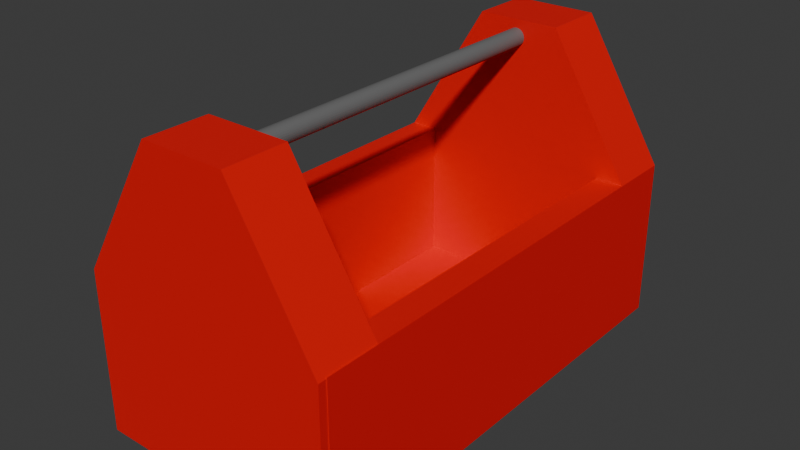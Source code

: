 # Source: toolbox.blend  (saved by Blender 4.0.36; exported with 4.5.12 LTS)
import bpy
from mathutils import Matrix  # noqa: F401  (used for matrix-valued properties, if any)

bpy.ops.wm.read_factory_settings(use_empty=True)
scene = bpy.context.scene
scene.name = 'Scene'

# ---- collections
col_collection = bpy.data.collections.new('Collection'); scene.collection.children.link(col_collection)

# ---- materials (node trees are filled in below, after node groups)
mat_material_001 = bpy.data.materials.new('Material.001')
mat_material_001.use_transparent_shadow = False
mat_material = bpy.data.materials.new('Material')
mat_material.alpha_threshold = 0.0
mat_material.use_transparent_shadow = False
mat_material.roughness = 0.5
mat_material.line_color = (0.0, 0.0, 0.0, 1.0)

# ---- material node trees
mat_material_001.use_nodes = True; mat_material_001.node_tree.nodes.clear()
_N = mat_material_001.node_tree.nodes; _L = mat_material_001.node_tree.links
n0 = _N.new('ShaderNodeBsdfPrincipled'); n0.name = 'Principled BSDF'; n0.location = (10, 300)
n0.inputs[0].default_value = (0.1519, 0.1519, 0.1519, 1.0)
n0.inputs[3].default_value = 1.45
n1 = _N.new('ShaderNodeOutputMaterial'); n1.name = 'Material Output'; n1.location = (300, 300)
_L.new(n0.outputs[0], n1.inputs[0])
n1.is_active_output = True
mat_material.use_nodes = True; mat_material.node_tree.nodes.clear()
_N = mat_material.node_tree.nodes; _L = mat_material.node_tree.links
n0 = _N.new('ShaderNodeOutputMaterial'); n0.name = 'Material Output'; n0.location = (300, 300)
n1 = _N.new('ShaderNodeBsdfPrincipled'); n1.name = 'Principled BSDF'; n1.location = (10, 300)
n1.inputs[0].default_value = (0.8002, 0.0, 0.001472, 1.0)
n1.inputs[3].default_value = 1.45
_L.new(n1.outputs[0], n0.inputs[0])
n0.is_active_output = True

# ---- world
world_world = bpy.data.worlds.new('World'); scene.world = world_world
world_world.use_nodes = True; world_world.node_tree.nodes.clear()
_N = world_world.node_tree.nodes; _L = world_world.node_tree.links
n0 = _N.new('ShaderNodeOutputWorld'); n0.name = 'World Output'; n0.location = (300, 300)
n1 = _N.new('ShaderNodeBackground'); n1.name = 'Background'; n1.location = (10, 300)
n1.inputs[0].default_value = (0.05088, 0.05088, 0.05088, 1.0)
_L.new(n1.outputs[0], n0.inputs[0])
n0.is_active_output = True
world_world.color = (0.05088, 0.05088, 0.05088)
world_world.use_sun_shadow = False
world_world.sun_shadow_jitter_overblur = 0.0

# ---- meshes
me_cylinder_001 = bpy.data.meshes.new('Cylinder.001')
me_cylinder_001.from_pydata([(0.0, 1.0, -1.0), (0.0, 1.0, 1.0), (0.1951, 0.9808, -1.0), (0.1951, 0.9808, 1.0), (0.3827, 0.9239, -1.0), (0.3827, 0.9239, 1.0), (0.5556, 0.8315, -1.0), (0.5556, 0.8315, 1.0), (0.7071, 0.7071, -1.0), (0.7071, 0.7071, 1.0), (0.8315, 0.5556, -1.0), (0.8315, 0.5556, 1.0), (0.9239, 0.3827, -1.0), (0.9239, 0.3827, 1.0), (0.9808, 0.1951, -1.0), (0.9808, 0.1951, 1.0), (1.0, 0.0, -1.0), (1.0, 0.0, 1.0), (0.9808, -0.1951, -1.0), (0.9808, -0.1951, 1.0), (0.9239, -0.3827, -1.0), (0.9239, -0.3827, 1.0), (0.8315, -0.5556, -1.0), (0.8315, -0.5556, 1.0), (0.7071, -0.7071, -1.0), (0.7071, -0.7071, 1.0), (0.5556, -0.8315, -1.0), (0.5556, -0.8315, 1.0), (0.3827, -0.9239, -1.0), (0.3827, -0.9239, 1.0), (0.1951, -0.9808, -1.0), (0.1951, -0.9808, 1.0), (0.0, -1.0, -1.0), (0.0, -1.0, 1.0), (-0.1951, -0.9808, -1.0), (-0.1951, -0.9808, 1.0), (-0.3827, -0.9239, -1.0), (-0.3827, -0.9239, 1.0), (-0.5556, -0.8315, -1.0), (-0.5556, -0.8315, 1.0), (-0.7071, -0.7071, -1.0), (-0.7071, -0.7071, 1.0), (-0.8315, -0.5556, -1.0), (-0.8315, -0.5556, 1.0), (-0.9239, -0.3827, -1.0), (-0.9239, -0.3827, 1.0), (-0.9808, -0.1951, -1.0), (-0.9808, -0.1951, 1.0), (-1.0, 0.0, -1.0), (-1.0, 0.0, 1.0), (-0.9808, 0.1951, -1.0), (-0.9808, 0.1951, 1.0), (-0.9239, 0.3827, -1.0), (-0.9239, 0.3827, 1.0), (-0.8315, 0.5556, -1.0), (-0.8315, 0.5556, 1.0), (-0.7071, 0.7071, -1.0), (-0.7071, 0.7071, 1.0), (-0.5556, 0.8315, -1.0), (-0.5556, 0.8315, 1.0), (-0.3827, 0.9239, -1.0), (-0.3827, 0.9239, 1.0), (-0.1951, 0.9808, -1.0), (-0.1951, 0.9808, 1.0), (0.1951, 0.9808, 1.0), (0.0, 1.0, 1.0), (0.3827, 0.9239, 1.0), (0.5556, 0.8315, 1.0), (0.7071, 0.7071, 1.0), (0.8315, 0.5556, 1.0), (0.9239, 0.3827, 1.0), (0.9808, 0.1951, 1.0), (1.0, 0.0, 1.0), (0.9808, -0.1951, 1.0), (0.9239, -0.3827, 1.0), (0.8315, -0.5556, 1.0), (0.7071, -0.7071, 1.0), (0.5556, -0.8315, 1.0), (0.3827, -0.9239, 1.0), (0.1951, -0.9808, 1.0), (0.0, -1.0, 1.0), (-0.1951, -0.9808, 1.0), (-0.3827, -0.9239, 1.0), (-0.5556, -0.8315, 1.0), (-0.7071, -0.7071, 1.0), (-0.8315, -0.5556, 1.0), (-0.9239, -0.3827, 1.0), (-0.9808, -0.1951, 1.0), (-1.0, 0.0, 1.0), (-0.9808, 0.1951, 1.0), (-0.9239, 0.3827, 1.0), (-0.8315, 0.5556, 1.0), (-0.7071, 0.7071, 1.0), (-0.5556, 0.8315, 1.0), (-0.3827, 0.9239, 1.0), (-0.1951, 0.9808, 1.0), (0.1951, 0.9808, 33.6), (6.224e-07, 1.0, 33.6), (0.3827, 0.9239, 33.6), (0.5556, 0.8315, 33.6), (0.7071, 0.7071, 33.6), (0.8315, 0.5556, 33.6), (0.9239, 0.3827, 33.6), (0.9808, 0.1951, 33.6), (1.0, 0.0, 33.6), (0.9808, -0.1951, 33.6), (0.9239, -0.3827, 33.6), (0.8315, -0.5556, 33.6), (0.7071, -0.7071, 33.6), (0.5556, -0.8315, 33.6), (0.3827, -0.9239, 33.6), (0.1951, -0.9808, 33.6), (6.224e-07, -1.0, 33.6), (-0.1951, -0.9808, 33.6), (-0.3827, -0.9239, 33.6), (-0.5556, -0.8315, 33.6), (-0.7071, -0.7071, 33.6), (-0.8315, -0.5556, 33.6), (-0.9239, -0.3827, 33.6), (-0.9808, -0.1951, 33.6), (-1.0, 0.0, 33.6), (-0.9808, 0.1951, 33.6), (-0.9239, 0.3827, 33.6), (-0.8315, 0.5556, 33.6), (-0.7071, 0.7071, 33.6), (-0.5556, 0.8315, 33.6), (-0.3827, 0.9239, 33.6), (-0.1951, 0.9808, 33.6), (-4.784e-07, 1.0, -26.05), (0.1951, 0.9808, -26.05), (0.3827, 0.9239, -26.05), (0.5556, 0.8315, -26.05), (0.7071, 0.7071, -26.05), (0.8315, 0.5556, -26.05), (0.9239, 0.3827, -26.05), (0.9808, 0.1951, -26.05), (1.0, 1.137e-13, -26.05), (0.9808, -0.1951, -26.05), (0.9239, -0.3827, -26.05), (0.8315, -0.5556, -26.05), (0.7071, -0.7071, -26.05), (0.5556, -0.8315, -26.05), (0.3827, -0.9239, -26.05), (0.1951, -0.9808, -26.05), (-4.784e-07, -1.0, -26.05), (-0.1951, -0.9808, -26.05), (-0.3827, -0.9239, -26.05), (-0.5556, -0.8315, -26.05), (-0.7071, -0.7071, -26.05), (-0.8315, -0.5556, -26.05), (-0.9239, -0.3827, -26.05), (-0.9808, -0.1951, -26.05), (-1.0, 1.137e-13, -26.05), (-0.9808, 0.1951, -26.05), (-0.9239, 0.3827, -26.05), (-0.8315, 0.5556, -26.05), (-0.7071, 0.7071, -26.05), (-0.5556, 0.8315, -26.05), (-0.3827, 0.9239, -26.05), (-0.1951, 0.9808, -26.05), (13.81, -12.97, -21.13), (-13.47, -30.57, -21.13), (-13.47, -12.97, -21.13), (-13.47, -30.57, -30.53), (13.81, -12.97, -30.53), (13.81, -30.57, -21.13), (-13.47, -12.97, -30.53), (4.72, -30.57, -21.13), (-4.374, -12.97, -21.13), (4.72, -12.97, -21.13), (4.72, 1.912, -21.13), (-4.374, 1.912, -21.13), (4.72, -12.97, -30.53), (-4.374, -12.97, -30.53), (-4.374, 1.912, -30.53), (4.72, 1.912, -30.53), (4.72, 1.912, -21.13), (-4.374, 1.912, -21.13), (-4.374, 1.912, -30.53), (4.72, 1.912, -30.53), (-4.374, -30.57, -30.53), (13.81, -30.57, -30.53), (-4.374, -30.57, -21.13), (4.72, -30.57, -30.53), (-10.42, -30.57, -30.53), (-10.42, -12.97, -30.53), (-10.42, -30.57, -21.13), (-10.42, -12.97, -21.13), (10.72, -12.97, -21.13), (10.72, -30.57, -21.13), (10.72, -12.97, -30.53), (10.72, -30.57, -30.53), (-13.47, -12.97, -21.13), (-13.47, -30.57, -21.13), (-10.42, -30.57, -21.13), (-10.42, -12.97, -21.13), (-13.47, -12.97, 38.86), (-13.47, -30.57, 38.86), (-10.42, -30.57, 38.86), (-10.42, -12.97, 38.86), (10.72, -12.97, 38.95), (13.81, -12.97, 38.95), (10.72, -30.57, 38.95), (13.81, -30.57, 38.95), (4.72, -28.24, -21.13), (-4.374, -28.24, -21.13), (13.81, -28.24, -21.13), (-4.374, -28.24, -30.53), (-13.47, -28.24, -30.53), (13.81, -28.24, -30.53), (4.72, -28.24, -30.53), (-13.47, -28.24, -21.13), (-10.42, -28.24, -21.13), (-10.42, -28.24, -30.53), (10.72, -28.24, -30.53), (10.72, -28.24, -21.13), (-13.47, -28.24, -21.13), (-10.42, -28.24, -21.13), (-13.47, -28.24, 38.86), (-10.42, -28.24, 38.86), (13.81, -28.24, 38.95), (10.72, -28.24, 38.95), (-10.42, -28.24, -21.13), (-10.42, -28.24, 38.86), (13.44, -28.24, -21.13), (13.44, -30.57, -21.13), (13.44, -28.24, 38.86), (13.44, -30.57, 38.86), (13.76, -13.08, 40.17), (-13.52, -30.69, 40.17), (-13.52, -13.08, 40.17), (-13.52, -30.69, 30.77), (13.76, -13.08, 30.77), (13.76, -30.69, 40.17), (-13.52, -13.08, 30.77), (4.668, -30.69, 40.17), (-4.426, -13.08, 40.17), (4.668, -13.08, 40.17), (4.668, 1.801, 40.17), (-4.426, 1.801, 40.17), (4.668, -13.08, 30.77), (-4.426, -13.08, 30.77), (-4.426, 1.801, 30.77), (4.668, 1.801, 30.77), (4.668, 1.801, 40.17), (-4.426, 1.801, 40.17), (-4.426, 1.801, 30.77), (4.668, 1.801, 30.77), (-4.426, -30.69, 30.77), (13.76, -30.69, 30.77), (-4.426, -30.69, 40.17), (4.668, -30.69, 30.77), (-10.47, -30.69, 30.77), (-10.47, -13.08, 30.77), (-10.47, -30.69, 40.17), (-10.47, -13.08, 40.17), (10.67, -13.08, 40.17), (10.67, -30.69, 40.17), (10.67, -13.08, 30.77), (10.67, -30.69, 30.77), (-13.52, -13.08, 40.17), (-13.52, -30.69, 40.17), (-10.47, -30.69, 40.17), (-10.47, -13.08, 40.17)], [], [(0, 1, 3, 2), (2, 3, 5, 4), (4, 5, 7, 6), (6, 7, 9, 8), (8, 9, 11, 10), (10, 11, 13, 12), (12, 13, 15, 14), (14, 15, 17, 16), (16, 17, 19, 18), (18, 19, 21, 20), (20, 21, 23, 22), (22, 23, 25, 24), (24, 25, 27, 26), (26, 27, 29, 28), (28, 29, 31, 30), (30, 31, 33, 32), (32, 33, 35, 34), (34, 35, 37, 36), (36, 37, 39, 38), (38, 39, 41, 40), (40, 41, 43, 42), (42, 43, 45, 44), (44, 45, 47, 46), (46, 47, 49, 48), (48, 49, 51, 50), (50, 51, 53, 52), (52, 53, 55, 54), (54, 55, 57, 56), (56, 57, 59, 58), (58, 59, 61, 60), (9, 7, 67, 68), (60, 61, 63, 62), (62, 63, 1, 0), (16, 18, 137, 136), (74, 73, 105, 106), (27, 25, 76, 77), (45, 43, 85, 86), (63, 61, 94, 95), (19, 17, 72, 73), (37, 35, 81, 82), (55, 53, 90, 91), (11, 9, 68, 69), (29, 27, 77, 78), (47, 45, 86, 87), (3, 1, 65, 64), (1, 63, 95, 65), (21, 19, 73, 74), (39, 37, 82, 83), (57, 55, 91, 92), (13, 11, 69, 70), (31, 29, 78, 79), (49, 47, 87, 88), (5, 3, 64, 66), (23, 21, 74, 75), (41, 39, 83, 84), (59, 57, 92, 93), (15, 13, 70, 71), (33, 31, 79, 80), (51, 49, 88, 89), (7, 5, 66, 67), (25, 23, 75, 76), (43, 41, 84, 85), (61, 59, 93, 94), (17, 15, 71, 72), (35, 33, 80, 81), (53, 51, 89, 90), (96, 97, 127, 126, 125, 124, 123, 122, 121, 120, 119, 118, 117, 116, 115, 114, 113, 112, 111, 110, 109, 108, 107, 106, 105, 104, 103, 102, 101, 100, 99, 98), (88, 87, 119, 120), (75, 74, 106, 107), (89, 88, 120, 121), (76, 75, 107, 108), (90, 89, 121, 122), (77, 76, 108, 109), (91, 90, 122, 123), (78, 77, 109, 110), (64, 65, 97, 96), (92, 91, 123, 124), (79, 78, 110, 111), (66, 64, 96, 98), (93, 92, 124, 125), (80, 79, 111, 112), (67, 66, 98, 99), (94, 93, 125, 126), (81, 80, 112, 113), (68, 67, 99, 100), (95, 94, 126, 127), (82, 81, 113, 114), (69, 68, 100, 101), (65, 95, 127, 97), (83, 82, 114, 115), (70, 69, 101, 102), (84, 83, 115, 116), (71, 70, 102, 103), (85, 84, 116, 117), (72, 71, 103, 104), (86, 85, 117, 118), (73, 72, 104, 105), (87, 86, 118, 119), (128, 129, 130, 131, 132, 133, 134, 135, 136, 137, 138, 139, 140, 141, 142, 143, 144, 145, 146, 147, 148, 149, 150, 151, 152, 153, 154, 155, 156, 157, 158, 159), (34, 36, 146, 145), (52, 54, 155, 154), (8, 10, 133, 132), (26, 28, 142, 141), (44, 46, 151, 150), (0, 2, 129, 128), (62, 0, 128, 159), (18, 20, 138, 137), (36, 38, 147, 146), (54, 56, 156, 155), (10, 12, 134, 133), (28, 30, 143, 142), (46, 48, 152, 151), (2, 4, 130, 129), (20, 22, 139, 138), (38, 40, 148, 147), (56, 58, 157, 156), (12, 14, 135, 134), (30, 32, 144, 143), (48, 50, 153, 152), (4, 6, 131, 130), (22, 24, 140, 139), (40, 42, 149, 148), (58, 60, 158, 157), (14, 16, 136, 135), (32, 34, 145, 144), (50, 52, 154, 153), (6, 8, 132, 131), (24, 26, 141, 140), (42, 44, 150, 149), (60, 62, 159, 158), (168, 171, 162, 187), (175, 170, 160, 164), (172, 175, 164, 190), (189, 191, 181, 165), (213, 207, 180, 184), (186, 184, 180, 182), (182, 180, 183, 167), (174, 171, 177, 178), (215, 204, 167, 189), (204, 205, 182, 167), (166, 174, 173, 185), (173, 174, 175, 172), (160, 170, 169, 188), (169, 170, 171, 168), (178, 177, 176, 179), (170, 175, 179, 176), (175, 174, 178, 179), (171, 170, 176, 177), (171, 174, 166, 162), (214, 209, 181, 191), (187, 162, 192, 195), (209, 206, 165, 181), (207, 210, 183, 180), (211, 208, 163, 161), (205, 212, 186, 182), (161, 163, 184, 186), (208, 213, 184, 163), (210, 214, 191, 183), (215, 189, 202, 221), (167, 183, 191, 189), (216, 193, 197, 218), (211, 161, 193, 216), (212, 187, 195, 217), (161, 186, 194, 193), (219, 218, 197, 198), (217, 195, 199, 219), (193, 194, 198, 197), (195, 192, 196, 199), (220, 221, 202, 203), (189, 165, 203, 202), (160, 188, 200, 201), (206, 160, 201, 220), (165, 206, 220, 203), (201, 200, 221, 220), (219, 198, 227, 226), (199, 196, 218, 219), (186, 212, 217, 194), (162, 211, 216, 192), (192, 216, 218, 196), (188, 215, 221, 200), (172, 190, 214, 210), (166, 185, 213, 208), (168, 187, 212, 205), (162, 166, 208, 211), (173, 172, 210, 207), (164, 160, 206, 209), (190, 164, 209, 214), (169, 168, 205, 204), (188, 169, 204, 215), (185, 173, 207, 213), (219, 217, 222, 223), (225, 224, 226, 227), (217, 219, 226, 224), (194, 217, 224, 225), (198, 194, 225, 227), (236, 239, 230, 255), (243, 238, 228, 232), (240, 243, 232, 258), (257, 259, 249, 233), (253, 241, 248, 252), (254, 252, 248, 250), (250, 248, 251, 235), (242, 239, 245, 246), (256, 237, 235, 257), (237, 236, 250, 235), (234, 242, 241, 253), (241, 242, 243, 240), (228, 238, 237, 256), (237, 238, 239, 236), (246, 245, 244, 247), (238, 243, 247, 244), (243, 242, 246, 247), (239, 238, 244, 245), (239, 242, 234, 230), (258, 232, 249, 259), (255, 230, 260, 263), (232, 228, 233, 249), (241, 240, 251, 248), (230, 234, 231, 229), (236, 255, 254, 250), (229, 231, 252, 254), (234, 253, 252, 231), (240, 258, 259, 251), (228, 256, 257, 233), (235, 251, 259, 257), (263, 260, 261, 262), (230, 229, 261, 260), (254, 255, 263, 262), (229, 254, 262, 261)])
me_cylinder_001.polygons.foreach_set('material_index', [0, 0, 0, 0, 0, 0, 0, 0, 0, 0, 0, 0, 0, 0, 0, 0, 0, 0, 0, 0, 0, 0, 0, 0, 0, 0, 0, 0, 0, 0, 0, 0, 0, 0, 0, 0, 0, 0, 0, 0, 0, 0, 0, 0, 0, 0, 0, 0, 0, 0, 0, 0, 0, 0, 0, 0, 0, 0, 0, 0, 0, 0, 0, 0, 0, 0, 0, 0, 0, 0, 0, 0, 0, 0, 0, 0, 0, 0, 0, 0, 0, 0, 0, 0, 0, 0, 0, 0, 0, 0, 0, 0, 0, 0, 0, 0, 0, 0, 0, 0, 0, 0, 0, 0, 0, 0, 0, 0, 0, 0, 0, 0, 0, 0, 0, 0, 0, 0, 0, 0, 0, 0, 0, 0, 0, 0, 0, 0, 0, 0, 1, 1, 1, 1, 1, 1, 1, 1, 1, 1, 1, 1, 1, 1, 1, 1, 1, 1, 1, 1, 1, 1, 1, 1, 1, 1, 1, 1, 1, 1, 1, 1, 1, 1, 1, 1, 1, 1, 1, 1, 1, 1, 1, 1, 1, 1, 1, 1, 1, 1, 1, 1, 1, 1, 1, 1, 1, 1, 1, 1, 1, 1, 1, 1, 1, 1, 1, 1, 1, 1, 1, 1, 1, 1, 1, 1, 1, 1, 1, 1, 1, 1, 1, 1, 1, 1, 1, 1, 1, 1, 1, 1, 1, 1, 1, 1, 1, 1, 1])
_uv = me_cylinder_001.uv_layers.new(name='UVMap')
_uv.uv.foreach_set('vector', [1.0, 0.5, 1.0, 1.0, 0.9688, 1.0, 0.9688, 0.5, 0.9688, 0.5, 0.9688, 1.0, 0.9375, 1.0, 0.9375, 0.5, 0.9375, 0.5, 0.9375, 1.0, 0.9062, 1.0, 0.9062, 0.5, 0.9062, 0.5, 0.9062, 1.0, 0.875, 1.0, 0.875, 0.5, 0.875, 0.5, 0.875, 1.0, 0.8438, 1.0, 0.8438, 0.5, 0.8438, 0.5, 0.8438, 1.0, 0.8125, 1.0, 0.8125, 0.5, 0.8125, 0.5, 0.8125, 1.0, 0.7812, 1.0, 0.7812, 0.5, 0.7812, 0.5, 0.7812, 1.0, 0.75, 1.0, 0.75, 0.5, 0.75, 0.5, 0.75, 1.0, 0.7188, 1.0, 0.7188, 0.5, 0.7188, 0.5, 0.7188, 1.0, 0.6875, 1.0, 0.6875, 0.5, 0.6875, 0.5, 0.6875, 1.0, 0.6562, 1.0, 0.6562, 0.5, 0.6562, 0.5, 0.6562, 1.0, 0.625, 1.0, 0.625, 0.5, 0.625, 0.5, 0.625, 1.0, 0.5938, 1.0, 0.5938, 0.5, 0.5938, 0.5, 0.5938, 1.0, 0.5625, 1.0, 0.5625, 0.5, 0.5625, 0.5, 0.5625, 1.0, 0.5312, 1.0, 0.5312, 0.5, 0.5312, 0.5, 0.5312, 1.0, 0.5, 1.0, 0.5, 0.5, 0.5, 0.5, 0.5, 1.0, 0.4688, 1.0, 0.4688, 0.5, 0.4688, 0.5, 0.4688, 1.0, 0.4375, 1.0, 0.4375, 0.5, 0.4375, 0.5, 0.4375, 1.0, 0.4062, 1.0, 0.4062, 0.5, 0.4062, 0.5, 0.4062, 1.0, 0.375, 1.0, 0.375, 0.5, 0.375, 0.5, 0.375, 1.0, 0.3438, 1.0, 0.3438, 0.5, 0.3438, 0.5, 0.3438, 1.0, 0.3125, 1.0, 0.3125, 0.5, 0.3125, 0.5, 0.3125, 1.0, 0.2812, 1.0, 0.2812, 0.5, 0.2812, 0.5, 0.2812, 1.0, 0.25, 1.0, 0.25, 0.5, 0.25, 0.5, 0.25, 1.0, 0.2188, 1.0, 0.2188, 0.5, 0.2188, 0.5, 0.2188, 1.0, 0.1875, 1.0, 0.1875, 0.5, 0.1875, 0.5, 0.1875, 1.0, 0.1562, 1.0, 0.1562, 0.5, 0.1562, 0.5, 0.1562, 1.0, 0.125, 1.0, 0.125, 0.5, 0.125, 0.5, 0.125, 1.0, 0.09375, 1.0, 0.09375, 0.5, 0.09375, 0.5, 0.09375, 1.0, 0.0625, 1.0, 0.0625, 0.5, 0.875, 1.0, 0.9062, 1.0, 0.9062, 1.0, 0.875, 1.0, 0.0625, 0.5, 0.0625, 1.0, 0.03125, 1.0, 0.03125, 0.5, 0.03125, 0.5, 0.03125, 1.0, 0.0, 1.0, 0.0, 0.5, 0.75, 0.5, 0.7188, 0.5, 0.7188, 0.5, 0.75, 0.5, 0.6875, 1.0, 0.7188, 1.0, 0.7188, 1.0, 0.6875, 1.0, 0.5938, 1.0, 0.625, 1.0, 0.625, 1.0, 0.5938, 1.0, 0.3125, 1.0, 0.3438, 1.0, 0.3438, 1.0, 0.3125, 1.0, 0.03125, 1.0, 0.0625, 1.0, 0.0625, 1.0, 0.03125, 1.0, 0.7188, 1.0, 0.75, 1.0, 0.75, 1.0, 0.7188, 1.0, 0.4375, 1.0, 0.4688, 1.0, 0.4688, 1.0, 0.4375, 1.0, 0.1562, 1.0, 0.1875, 1.0, 0.1875, 1.0, 0.1562, 1.0, 0.8438, 1.0, 0.875, 1.0, 0.875, 1.0, 0.8438, 1.0, 0.5625, 1.0, 0.5938, 1.0, 0.5938, 1.0, 0.5625, 1.0, 0.2812, 1.0, 0.3125, 1.0, 0.3125, 1.0, 0.2812, 1.0, 0.9688, 1.0, 1.0, 1.0, 1.0, 1.0, 0.9688, 1.0, 0.0, 1.0, 0.03125, 1.0, 0.03125, 1.0, 0.0, 1.0, 0.6875, 1.0, 0.7188, 1.0, 0.7188, 1.0, 0.6875, 1.0, 0.4062, 1.0, 0.4375, 1.0, 0.4375, 1.0, 0.4062, 1.0, 0.125, 1.0, 0.1562, 1.0, 0.1562, 1.0, 0.125, 1.0, 0.8125, 1.0, 0.8438, 1.0, 0.8438, 1.0, 0.8125, 1.0, 0.5312, 1.0, 0.5625, 1.0, 0.5625, 1.0, 0.5312, 1.0, 0.25, 1.0, 0.2812, 1.0, 0.2812, 1.0, 0.25, 1.0, 0.9375, 1.0, 0.9688, 1.0, 0.9688, 1.0, 0.9375, 1.0, 0.6562, 1.0, 0.6875, 1.0, 0.6875, 1.0, 0.6562, 1.0, 0.375, 1.0, 0.4062, 1.0, 0.4062, 1.0, 0.375, 1.0, 0.09375, 1.0, 0.125, 1.0, 0.125, 1.0, 0.09375, 1.0, 0.7812, 1.0, 0.8125, 1.0, 0.8125, 1.0, 0.7812, 1.0, 0.5, 1.0, 0.5312, 1.0, 0.5312, 1.0, 0.5, 1.0, 0.2188, 1.0, 0.25, 1.0, 0.25, 1.0, 0.2188, 1.0, 0.9062, 1.0, 0.9375, 1.0, 0.9375, 1.0, 0.9062, 1.0, 0.625, 1.0, 0.6562, 1.0, 0.6562, 1.0, 0.625, 1.0, 0.3438, 1.0, 0.375, 1.0, 0.375, 1.0, 0.3438, 1.0, 0.0625, 1.0, 0.09375, 1.0, 0.09375, 1.0, 0.0625, 1.0, 0.75, 1.0, 0.7812, 1.0, 0.7812, 1.0, 0.75, 1.0, 0.4688, 1.0, 0.5, 1.0, 0.5, 1.0, 0.4688, 1.0, 0.1875, 1.0, 0.2188, 1.0, 0.2188, 1.0, 0.1875, 1.0, 0.2968, 0.4854, 0.25, 0.49, 0.2032, 0.4854, 0.1582, 0.4717, 0.1167, 0.4496, 0.08029, 0.4197, 0.05045, 0.3833, 0.02827, 0.3418, 0.01461, 0.2968, 0.01, 0.25, 0.01461, 0.2032, 0.02827, 0.1582, 0.05045, 0.1167, 0.08029, 0.08029, 0.1167, 0.05045, 0.1582, 0.02827, 0.2032, 0.01461, 0.25, 0.01, 0.2968, 0.01461, 0.3418, 0.02827, 0.3833, 0.05045, 0.4197, 0.08029, 0.4496, 0.1167, 0.4717, 0.1582, 0.4854, 0.2032, 0.49, 0.25, 0.4854, 0.2968, 0.4717, 0.3418, 0.4496, 0.3833, 0.4197, 0.4197, 0.3833, 0.4496, 0.3418, 0.4717, 0.25, 1.0, 0.2812, 1.0, 0.2812, 1.0, 0.25, 1.0, 0.6562, 1.0, 0.6875, 1.0, 0.6875, 1.0, 0.6562, 1.0, 0.2188, 1.0, 0.25, 1.0, 0.25, 1.0, 0.2188, 1.0, 0.625, 1.0, 0.6562, 1.0, 0.6562, 1.0, 0.625, 1.0, 0.1875, 1.0, 0.2188, 1.0, 0.2188, 1.0, 0.1875, 1.0, 0.5938, 1.0, 0.625, 1.0, 0.625, 1.0, 0.5938, 1.0, 0.1562, 1.0, 0.1875, 1.0, 0.1875, 1.0, 0.1562, 1.0, 0.5625, 1.0, 0.5938, 1.0, 0.5938, 1.0, 0.5625, 1.0, 0.9688, 1.0, 1.0, 1.0, 1.0, 1.0, 0.9688, 1.0, 0.125, 1.0, 0.1562, 1.0, 0.1562, 1.0, 0.125, 1.0, 0.5312, 1.0, 0.5625, 1.0, 0.5625, 1.0, 0.5312, 1.0, 0.9375, 1.0, 0.9688, 1.0, 0.9688, 1.0, 0.9375, 1.0, 0.09375, 1.0, 0.125, 1.0, 0.125, 1.0, 0.09375, 1.0, 0.5, 1.0, 0.5312, 1.0, 0.5312, 1.0, 0.5, 1.0, 0.9062, 1.0, 0.9375, 1.0, 0.9375, 1.0, 0.9062, 1.0, 0.0625, 1.0, 0.09375, 1.0, 0.09375, 1.0, 0.0625, 1.0, 0.4688, 1.0, 0.5, 1.0, 0.5, 1.0, 0.4688, 1.0, 0.875, 1.0, 0.9062, 1.0, 0.9062, 1.0, 0.875, 1.0, 0.03125, 1.0, 0.0625, 1.0, 0.0625, 1.0, 0.03125, 1.0, 0.4375, 1.0, 0.4688, 1.0, 0.4688, 1.0, 0.4375, 1.0, 0.8438, 1.0, 0.875, 1.0, 0.875, 1.0, 0.8438, 1.0, 0.0, 1.0, 0.03125, 1.0, 0.03125, 1.0, 0.0, 1.0, 0.4062, 1.0, 0.4375, 1.0, 0.4375, 1.0, 0.4062, 1.0, 0.8125, 1.0, 0.8438, 1.0, 0.8438, 1.0, 0.8125, 1.0, 0.375, 1.0, 0.4062, 1.0, 0.4062, 1.0, 0.375, 1.0, 0.7812, 1.0, 0.8125, 1.0, 0.8125, 1.0, 0.7812, 1.0, 0.3438, 1.0, 0.375, 1.0, 0.375, 1.0, 0.3438, 1.0, 0.75, 1.0, 0.7812, 1.0, 0.7812, 1.0, 0.75, 1.0, 0.3125, 1.0, 0.3438, 1.0, 0.3438, 1.0, 0.3125, 1.0, 0.7188, 1.0, 0.75, 1.0, 0.75, 1.0, 0.7188, 1.0, 0.2812, 1.0, 0.3125, 1.0, 0.3125, 1.0, 0.2812, 1.0, 0.75, 0.49, 0.7968, 0.4854, 0.8418, 0.4717, 0.8833, 0.4496, 0.9197, 0.4197, 0.9496, 0.3833, 0.9717, 0.3418, 0.9854, 0.2968, 0.99, 0.25, 0.9854, 0.2032, 0.9717, 0.1582, 0.9496, 0.1167, 0.9197, 0.08029, 0.8833, 0.05045, 0.8418, 0.02827, 0.7968, 0.01461, 0.75, 0.01, 0.7032, 0.01461, 0.6582, 0.02827, 0.6167, 0.05045, 0.5803, 0.08029, 0.5504, 0.1167, 0.5283, 0.1582, 0.5146, 0.2032, 0.51, 0.25, 0.5146, 0.2968, 0.5283, 0.3418, 0.5504, 0.3833, 0.5803, 0.4197, 0.6167, 0.4496, 0.6582, 0.4717, 0.7032, 0.4854, 0.4688, 0.5, 0.4375, 0.5, 0.4375, 0.5, 0.4688, 0.5, 0.1875, 0.5, 0.1562, 0.5, 0.1562, 0.5, 0.1875, 0.5, 0.875, 0.5, 0.8438, 0.5, 0.8438, 0.5, 0.875, 0.5, 0.5938, 0.5, 0.5625, 0.5, 0.5625, 0.5, 0.5938, 0.5, 0.3125, 0.5, 0.2812, 0.5, 0.2812, 0.5, 0.3125, 0.5, 1.0, 0.5, 0.9688, 0.5, 0.9688, 0.5, 1.0, 0.5, 0.03125, 0.5, 0.0, 0.5, 0.0, 0.5, 0.03125, 0.5, 0.7188, 0.5, 0.6875, 0.5, 0.6875, 0.5, 0.7188, 0.5, 0.4375, 0.5, 0.4062, 0.5, 0.4062, 0.5, 0.4375, 0.5, 0.1562, 0.5, 0.125, 0.5, 0.125, 0.5, 0.1562, 0.5, 0.8438, 0.5, 0.8125, 0.5, 0.8125, 0.5, 0.8438, 0.5, 0.5625, 0.5, 0.5312, 0.5, 0.5312, 0.5, 0.5625, 0.5, 0.2812, 0.5, 0.25, 0.5, 0.25, 0.5, 0.2812, 0.5, 0.9688, 0.5, 0.9375, 0.5, 0.9375, 0.5, 0.9688, 0.5, 0.6875, 0.5, 0.6562, 0.5, 0.6562, 0.5, 0.6875, 0.5, 0.4062, 0.5, 0.375, 0.5, 0.375, 0.5, 0.4062, 0.5, 0.125, 0.5, 0.09375, 0.5, 0.09375, 0.5, 0.125, 0.5, 0.8125, 0.5, 0.7812, 0.5, 0.7812, 0.5, 0.8125, 0.5, 0.5312, 0.5, 0.5, 0.5, 0.5, 0.5, 0.5312, 0.5, 0.25, 0.5, 0.2188, 0.5, 0.2188, 0.5, 0.25, 0.5, 0.9375, 0.5, 0.9062, 0.5, 0.9062, 0.5, 0.9375, 0.5, 0.6562, 0.5, 0.625, 0.5, 0.625, 0.5, 0.6562, 0.5, 0.375, 0.5, 0.3438, 0.5, 0.3438, 0.5, 0.375, 0.5, 0.09375, 0.5, 0.0625, 0.5, 0.0625, 0.5, 0.09375, 0.5, 0.7812, 0.5, 0.75, 0.5, 0.75, 0.5, 0.7812, 0.5, 0.5, 0.5, 0.4688, 0.5, 0.4688, 0.5, 0.5, 0.5, 0.2188, 0.5, 0.1875, 0.5, 0.1875, 0.5, 0.2188, 0.5, 0.9062, 0.5, 0.875, 0.5, 0.875, 0.5, 0.9062, 0.5, 0.625, 0.5, 0.5938, 0.5, 0.5938, 0.5, 0.625, 0.5, 0.3438, 0.5, 0.3125, 0.5, 0.3125, 0.5, 0.3438, 0.5, 0.0625, 0.5, 0.03125, 0.5, 0.03125, 0.5, 0.0625, 0.5, 0.375, 0.1667, 0.625, 0.1667, 0.375, 0.25, 0.375, 0.2221, 0.625, 0.6667, 0.875, 0.6667, 0.375, 1.0, 0.375, 0.75, 0.375, 0.6667, 0.625, 0.6667, 0.375, 0.75, 0.375, 0.7217, 0.125, 0.7217, 0.375, 0.7217, 0.375, 0.75, 0.125, 0.75, 0.375, 0.5279, 0.375, 0.5833, 0.375, 0.5833, 0.375, 0.5279, 0.125, 0.5279, 0.375, 0.5279, 0.375, 0.5833, 0.125, 0.5833, 0.125, 0.5833, 0.375, 0.5833, 0.375, 0.6667, 0.125, 0.6667, 0.625, 0.5833, 0.875, 0.5833, 0.875, 0.5833, 0.625, 0.5833, 0.375, 0.02833, 0.375, 0.08333, 0.375, 0.08333, 0.375, 0.02833, 0.375, 0.08333, 0.375, 0.1667, 0.375, 0.1667, 0.375, 0.08333, 0.375, 0.5, 0.625, 0.5833, 0.375, 0.5833, 0.375, 0.5279, 0.375, 0.5833, 0.625, 0.5833, 0.625, 0.6667, 0.375, 0.6667, 0.375, 0.0, 0.625, 0.08333, 0.375, 0.08333, 0.375, 0.02833, 0.375, 0.08333, 0.625, 0.08333, 0.625, 0.1667, 0.375, 0.1667, 0.625, 0.5833, 0.875, 0.5833, 0.875, 0.6667, 0.625, 0.6667, 0.875, 0.6667, 0.625, 0.6667, 0.625, 0.6667, 0.875, 0.6667, 0.625, 0.6667, 0.625, 0.5833, 0.625, 0.5833, 0.625, 0.6667, 0.625, 0.1667, 0.625, 0.08333, 0.625, 0.08333, 0.625, 0.1667, 0.875, 0.5833, 0.625, 0.5833, 0.375, 0.5, 0.375, 0.25, 0.375, 0.7217, 0.375, 0.75, 0.375, 0.75, 0.375, 0.7217, 0.375, 0.2221, 0.375, 0.25, 0.375, 0.25, 0.375, 0.2221, 0.375, 0.75, 0.375, 1.0, 0.375, 1.0, 0.375, 0.75, 0.375, 0.5833, 0.375, 0.6667, 0.375, 0.6667, 0.375, 0.5833, 0.375, 0.25, 0.375, 0.5, 0.375, 0.5, 0.375, 0.25, 0.375, 0.1667, 0.375, 0.2221, 0.375, 0.2221, 0.375, 0.1667, 0.125, 0.5, 0.375, 0.5, 0.375, 0.5279, 0.125, 0.5279, 0.375, 0.5, 0.375, 0.5279, 0.375, 0.5279, 0.375, 0.5, 0.375, 0.6667, 0.375, 0.7217, 0.375, 0.7217, 0.375, 0.6667, 0.375, 0.02833, 0.375, 0.02833, 0.375, 0.02833, 0.375, 0.02833, 0.125, 0.6667, 0.375, 0.6667, 0.375, 0.7217, 0.125, 0.7217, 0.375, 0.25, 0.375, 0.25, 0.375, 0.25, 0.375, 0.25, 0.375, 0.25, 0.375, 0.25, 0.375, 0.25, 0.375, 0.25, 0.375, 0.2221, 0.375, 0.2221, 0.375, 0.2221, 0.375, 0.2221, 0.125, 0.5, 0.125, 0.5279, 0.125, 0.5279, 0.125, 0.5, 0.375, 0.2221, 0.375, 0.25, 0.375, 0.25, 0.375, 0.2221, 0.375, 0.2221, 0.375, 0.2221, 0.375, 0.2221, 0.375, 0.2221, 0.125, 0.5, 0.125, 0.5279, 0.125, 0.5279, 0.125, 0.5, 0.375, 0.2221, 0.375, 0.25, 0.375, 0.25, 0.375, 0.2221, 0.375, 0.0, 0.375, 0.02833, 0.375, 0.02833, 0.375, 0.0, 0.125, 0.7217, 0.125, 0.75, 0.125, 0.75, 0.125, 0.7217, 0.375, 0.0, 0.375, 0.02833, 0.375, 0.02833, 0.375, 0.0, 0.375, 1.0, 0.375, 1.0, 0.375, 1.0, 0.375, 1.0, 0.375, 1.0, 0.375, 1.0, 0.375, 1.0, 0.375, 1.0, 0.375, 0.0, 0.375, 0.02833, 0.375, 0.02833, 0.375, 0.0, 0.375, 0.2221, 0.375, 0.2221, 0.375, 0.2221, 0.375, 0.2221, 0.375, 0.2221, 0.375, 0.25, 0.375, 0.25, 0.375, 0.2221, 0.375, 0.2221, 0.375, 0.2221, 0.375, 0.2221, 0.375, 0.2221, 0.375, 0.25, 0.375, 0.25, 0.375, 0.25, 0.375, 0.25, 0.375, 0.25, 0.375, 0.25, 0.375, 0.25, 0.375, 0.25, 0.375, 0.02833, 0.375, 0.02833, 0.375, 0.02833, 0.375, 0.02833, 0.375, 0.6667, 0.375, 0.7217, 0.375, 0.7217, 0.375, 0.6667, 0.375, 0.5, 0.375, 0.5279, 0.375, 0.5279, 0.375, 0.5, 0.375, 0.1667, 0.375, 0.2221, 0.375, 0.2221, 0.375, 0.1667, 0.375, 0.25, 0.375, 0.5, 0.375, 0.5, 0.375, 0.25, 0.375, 0.5833, 0.375, 0.6667, 0.375, 0.6667, 0.375, 0.5833, 0.375, 0.75, 0.375, 1.0, 0.375, 1.0, 0.375, 0.75, 0.375, 0.7217, 0.375, 0.75, 0.375, 0.75, 0.375, 0.7217, 0.375, 0.08333, 0.375, 0.1667, 0.375, 0.1667, 0.375, 0.08333, 0.375, 0.02833, 0.375, 0.08333, 0.375, 0.08333, 0.375, 0.02833, 0.375, 0.5279, 0.375, 0.5833, 0.375, 0.5833, 0.375, 0.5279, 0.375, 0.2221, 0.375, 0.2221, 0.375, 0.2221, 0.375, 0.2221, 0.375, 0.2221, 0.375, 0.2221, 0.375, 0.2221, 0.375, 0.2221, 0.375, 0.2221, 0.375, 0.2221, 0.375, 0.2221, 0.375, 0.2221, 0.375, 0.2221, 0.375, 0.2221, 0.375, 0.2221, 0.375, 0.2221, 0.125, 0.5279, 0.125, 0.5279, 0.125, 0.5279, 0.125, 0.5279, 0.375, 0.1667, 0.625, 0.1667, 0.375, 0.25, 0.375, 0.2221, 0.625, 0.6667, 0.875, 0.6667, 0.375, 1.0, 0.375, 0.75, 0.375, 0.6667, 0.625, 0.6667, 0.375, 0.75, 0.375, 0.7217, 0.125, 0.7217, 0.375, 0.7217, 0.375, 0.75, 0.125, 0.75, 0.375, 0.5279, 0.375, 0.5833, 0.375, 0.5833, 0.375, 0.5279, 0.125, 0.5279, 0.375, 0.5279, 0.375, 0.5833, 0.125, 0.5833, 0.125, 0.5833, 0.375, 0.5833, 0.375, 0.6667, 0.125, 0.6667, 0.625, 0.5833, 0.875, 0.5833, 0.875, 0.5833, 0.625, 0.5833, 0.375, 0.02833, 0.375, 0.08333, 0.375, 0.08333, 0.375, 0.02833, 0.375, 0.08333, 0.375, 0.1667, 0.375, 0.1667, 0.375, 0.08333, 0.375, 0.5, 0.625, 0.5833, 0.375, 0.5833, 0.375, 0.5279, 0.375, 0.5833, 0.625, 0.5833, 0.625, 0.6667, 0.375, 0.6667, 0.375, 0.0, 0.625, 0.08333, 0.375, 0.08333, 0.375, 0.02833, 0.375, 0.08333, 0.625, 0.08333, 0.625, 0.1667, 0.375, 0.1667, 0.625, 0.5833, 0.875, 0.5833, 0.875, 0.6667, 0.625, 0.6667, 0.875, 0.6667, 0.625, 0.6667, 0.625, 0.6667, 0.875, 0.6667, 0.625, 0.6667, 0.625, 0.5833, 0.625, 0.5833, 0.625, 0.6667, 0.625, 0.1667, 0.625, 0.08333, 0.625, 0.08333, 0.625, 0.1667, 0.875, 0.5833, 0.625, 0.5833, 0.375, 0.5, 0.375, 0.25, 0.375, 0.7217, 0.375, 0.75, 0.375, 0.75, 0.375, 0.7217, 0.375, 0.2221, 0.375, 0.25, 0.375, 0.25, 0.375, 0.2221, 0.375, 0.75, 0.375, 1.0, 0.375, 1.0, 0.375, 0.75, 0.375, 0.5833, 0.375, 0.6667, 0.375, 0.6667, 0.375, 0.5833, 0.375, 0.25, 0.375, 0.5, 0.375, 0.5, 0.375, 0.25, 0.375, 0.1667, 0.375, 0.2221, 0.375, 0.2221, 0.375, 0.1667, 0.125, 0.5, 0.375, 0.5, 0.375, 0.5279, 0.125, 0.5279, 0.375, 0.5, 0.375, 0.5279, 0.375, 0.5279, 0.375, 0.5, 0.375, 0.6667, 0.375, 0.7217, 0.375, 0.7217, 0.375, 0.6667, 0.375, 0.0, 0.375, 0.02833, 0.375, 0.02833, 0.375, 0.0, 0.125, 0.6667, 0.375, 0.6667, 0.375, 0.7217, 0.125, 0.7217, 0.375, 0.2221, 0.375, 0.25, 0.375, 0.25, 0.375, 0.2221, 0.375, 0.25, 0.375, 0.25, 0.375, 0.25, 0.375, 0.25, 0.375, 0.2221, 0.375, 0.2221, 0.375, 0.2221, 0.375, 0.2221, 0.125, 0.5, 0.125, 0.5279, 0.125, 0.5279, 0.125, 0.5])
me_cylinder_001.materials.append(mat_material_001)
me_cylinder_001.materials.append(mat_material)
me_cylinder_001.update()

# ---- objects
ob_cylinder = bpy.data.objects.new('Cylinder', me_cylinder_001)

# ---- transforms, parenting, visibility, modifiers, constraints
ob_cylinder.location = (1.709, 4.55, 3.009)
ob_cylinder.rotation_euler = (1.571, 0.0, 0.0)
ob_cylinder.scale = (0.07331, 0.07331, 0.05359)

# ---- collection membership
col_collection.objects.link(ob_cylinder)

# ---- scene / render settings (as saved in the file)
scene.frame_start = 1; scene.frame_end = 250; scene.frame_set(1)
scene.render.engine = 'BLENDER_EEVEE_NEXT'
scene.cycles.sampling_pattern = 'TABULATED_SOBOL'
bpy.context.view_layer.update()

# ---- added for rendering (the .blend has no active camera and no usable light): camera, sun
cam_auto = bpy.data.cameras.new('AutoCamera')
cam_auto.lens = 50.0
cam_auto.sensor_width = 36.0
cam_auto.clip_end = 1000.0
ob_auto_camera = bpy.data.objects.new('AutoCamera', cam_auto)
scene.collection.objects.link(ob_auto_camera)
ob_auto_camera.location = (6.26041, -1.15657, 5.58605)
ob_auto_camera.rotation_euler = (1.09748, -7.21219e-08, 0.694738)
scene.camera = ob_auto_camera
light_auto_sun = bpy.data.lights.new('AutoSun', 'SUN')
light_auto_sun.energy = 3.0
light_auto_sun.angle = 0.0523599
ob_auto_sun = bpy.data.objects.new('AutoSun', light_auto_sun)
scene.collection.objects.link(ob_auto_sun)
ob_auto_sun.rotation_euler = (0.872665, 0.174533, 0.523599)
bpy.context.view_layer.update()
